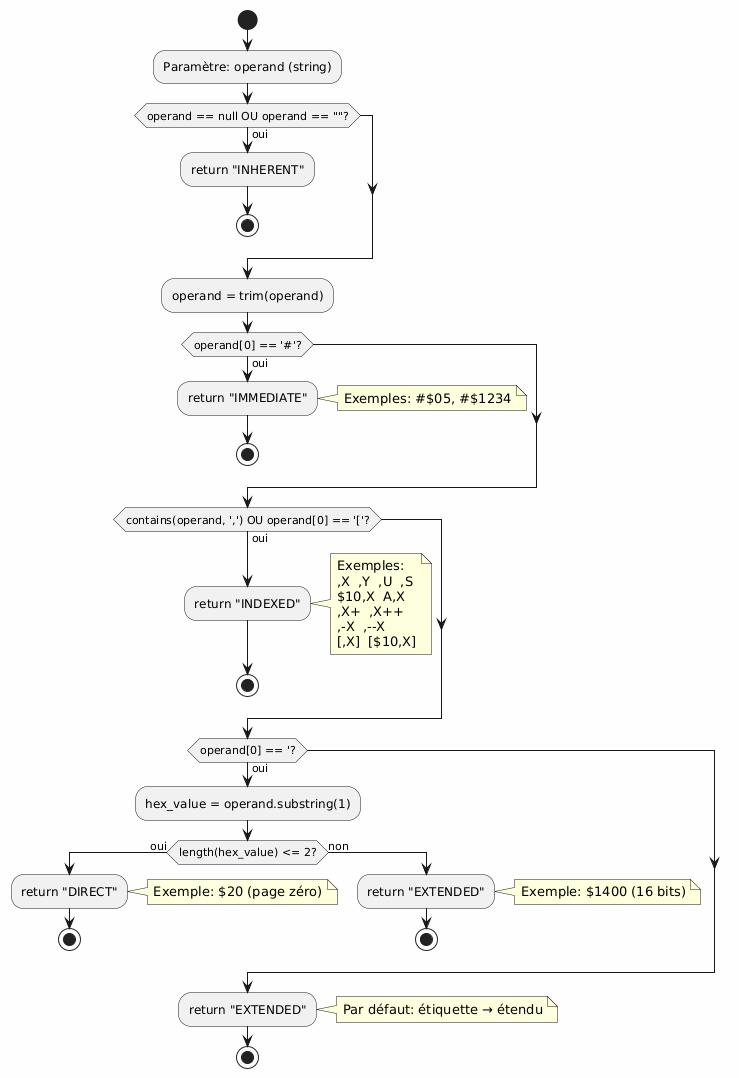

The diagram above was rendered by PlantUML. Its source (embedded in the PNG):
@startuml
skinparam backgroundColor #FEFEFE
start

:Paramètre: operand (string);

if (operand == null OU operand == ""?) then (oui)
    :return "INHERENT";
    stop
endif

:operand = trim(operand);

if (operand[0] == '#'?) then (oui)
    :return "IMMEDIATE";
    note right: Exemples: #$05, #$1234
    stop
endif

if (contains(operand, ',') OU operand[0] == '['?) then (oui)
    :return "INDEXED";
    note right
        Exemples:
        ,X  ,Y  ,U  ,S
        $10,X  A,X
        ,X+  ,X++
        ,-X  ,--X
        [,X]  [$10,X]
    end note
    stop
endif

if (operand[0] == '?) then (oui)
    :hex_value = operand.substring(1);
    
    if (length(hex_value) <= 2?) then (oui)
        :return "DIRECT";
        note right: Exemple: $20 (page zéro)
        stop
    else (non)
        :return "EXTENDED";
        note right: Exemple: $1400 (16 bits)
        stop
    endif
endif

:return "EXTENDED";
note right: Par défaut: étiquette → étendu
stop
@enduml